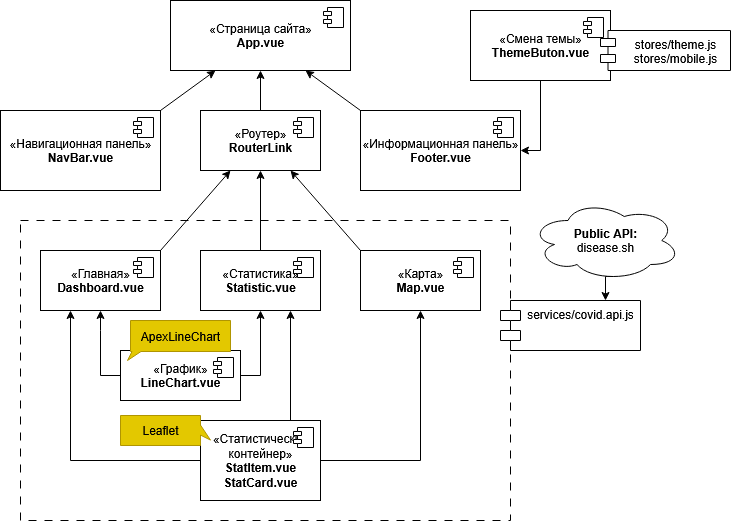

The diagram above was exported from draw.io. Its source (the exported page's mxGraphModel, read from the mxfile embedded in the PNG):
<mxGraphModel dx="1042" dy="659" grid="1" gridSize="10" guides="1" tooltips="1" connect="1" arrows="1" fold="1" page="1" pageScale="1" pageWidth="827" pageHeight="1169" math="0" shadow="0">
  <root>
    <mxCell id="0" />
    <mxCell id="1" parent="0" />
    <mxCell id="CB3DuxHhB2KaNCTFFxKB-54" value="" style="rounded=0;whiteSpace=wrap;html=1;fillColor=none;dashed=1;dashPattern=8 8;" parent="1" vertex="1">
      <mxGeometry x="60" y="250" width="490" height="300" as="geometry" />
    </mxCell>
    <mxCell id="CB3DuxHhB2KaNCTFFxKB-1" value="«Страница сайта»&lt;br&gt;&lt;b&gt;App.vue&lt;/b&gt;" style="html=1;dropTarget=0;whiteSpace=wrap;" parent="1" vertex="1">
      <mxGeometry x="210" y="30" width="180" height="70" as="geometry" />
    </mxCell>
    <mxCell id="CB3DuxHhB2KaNCTFFxKB-2" value="" style="shape=module;jettyWidth=8;jettyHeight=4;" parent="CB3DuxHhB2KaNCTFFxKB-1" vertex="1">
      <mxGeometry x="1" width="20" height="20" relative="1" as="geometry">
        <mxPoint x="-27" y="7" as="offset" />
      </mxGeometry>
    </mxCell>
    <mxCell id="CB3DuxHhB2KaNCTFFxKB-30" style="edgeStyle=orthogonalEdgeStyle;rounded=0;orthogonalLoop=1;jettySize=auto;html=1;exitX=0.5;exitY=0;exitDx=0;exitDy=0;entryX=0.5;entryY=1;entryDx=0;entryDy=0;" parent="1" source="CB3DuxHhB2KaNCTFFxKB-3" target="CB3DuxHhB2KaNCTFFxKB-1" edge="1">
      <mxGeometry relative="1" as="geometry" />
    </mxCell>
    <mxCell id="CB3DuxHhB2KaNCTFFxKB-3" value="«Роутер»&lt;br&gt;&lt;b&gt;RouterLink&lt;/b&gt;" style="html=1;dropTarget=0;whiteSpace=wrap;" parent="1" vertex="1">
      <mxGeometry x="240" y="140" width="120" height="60" as="geometry" />
    </mxCell>
    <mxCell id="CB3DuxHhB2KaNCTFFxKB-4" value="" style="shape=module;jettyWidth=8;jettyHeight=4;" parent="CB3DuxHhB2KaNCTFFxKB-3" vertex="1">
      <mxGeometry x="1" width="20" height="20" relative="1" as="geometry">
        <mxPoint x="-27" y="7" as="offset" />
      </mxGeometry>
    </mxCell>
    <mxCell id="CB3DuxHhB2KaNCTFFxKB-49" style="rounded=0;orthogonalLoop=1;jettySize=auto;html=1;exitX=0;exitY=0;exitDx=0;exitDy=0;entryX=0.75;entryY=1;entryDx=0;entryDy=0;" parent="1" source="CB3DuxHhB2KaNCTFFxKB-5" target="CB3DuxHhB2KaNCTFFxKB-1" edge="1">
      <mxGeometry relative="1" as="geometry" />
    </mxCell>
    <mxCell id="CB3DuxHhB2KaNCTFFxKB-5" value="«Информационная панель»&lt;br&gt;&lt;b&gt;Footer.vue&lt;/b&gt;" style="html=1;dropTarget=0;whiteSpace=wrap;" parent="1" vertex="1">
      <mxGeometry x="400" y="140" width="160" height="80" as="geometry" />
    </mxCell>
    <mxCell id="CB3DuxHhB2KaNCTFFxKB-6" value="" style="shape=module;jettyWidth=8;jettyHeight=4;" parent="CB3DuxHhB2KaNCTFFxKB-5" vertex="1">
      <mxGeometry x="1" width="20" height="20" relative="1" as="geometry">
        <mxPoint x="-27" y="7" as="offset" />
      </mxGeometry>
    </mxCell>
    <mxCell id="CB3DuxHhB2KaNCTFFxKB-50" style="rounded=0;orthogonalLoop=1;jettySize=auto;html=1;exitX=1;exitY=0;exitDx=0;exitDy=0;entryX=0.25;entryY=1;entryDx=0;entryDy=0;" parent="1" source="CB3DuxHhB2KaNCTFFxKB-7" target="CB3DuxHhB2KaNCTFFxKB-1" edge="1">
      <mxGeometry relative="1" as="geometry" />
    </mxCell>
    <mxCell id="CB3DuxHhB2KaNCTFFxKB-7" value="«Навигационная панель»&lt;br&gt;&lt;b&gt;NavBar.vue&lt;/b&gt;" style="html=1;dropTarget=0;whiteSpace=wrap;" parent="1" vertex="1">
      <mxGeometry x="40" y="140" width="160" height="80" as="geometry" />
    </mxCell>
    <mxCell id="CB3DuxHhB2KaNCTFFxKB-8" value="" style="shape=module;jettyWidth=8;jettyHeight=4;" parent="CB3DuxHhB2KaNCTFFxKB-7" vertex="1">
      <mxGeometry x="1" width="20" height="20" relative="1" as="geometry">
        <mxPoint x="-27" y="7" as="offset" />
      </mxGeometry>
    </mxCell>
    <mxCell id="CB3DuxHhB2KaNCTFFxKB-35" style="edgeStyle=orthogonalEdgeStyle;rounded=0;orthogonalLoop=1;jettySize=auto;html=1;exitX=0.5;exitY=0;exitDx=0;exitDy=0;entryX=0.5;entryY=1;entryDx=0;entryDy=0;" parent="1" source="CB3DuxHhB2KaNCTFFxKB-9" target="CB3DuxHhB2KaNCTFFxKB-3" edge="1">
      <mxGeometry relative="1" as="geometry" />
    </mxCell>
    <mxCell id="CB3DuxHhB2KaNCTFFxKB-9" value="«Статистика»&lt;br&gt;&lt;b&gt;Statistic.vue&lt;/b&gt;" style="html=1;dropTarget=0;whiteSpace=wrap;" parent="1" vertex="1">
      <mxGeometry x="240" y="280" width="120" height="60" as="geometry" />
    </mxCell>
    <mxCell id="CB3DuxHhB2KaNCTFFxKB-10" value="" style="shape=module;jettyWidth=8;jettyHeight=4;" parent="CB3DuxHhB2KaNCTFFxKB-9" vertex="1">
      <mxGeometry x="1" width="20" height="20" relative="1" as="geometry">
        <mxPoint x="-27" y="7" as="offset" />
      </mxGeometry>
    </mxCell>
    <mxCell id="CB3DuxHhB2KaNCTFFxKB-34" style="rounded=0;orthogonalLoop=1;jettySize=auto;html=1;exitX=0;exitY=0;exitDx=0;exitDy=0;entryX=0.75;entryY=1;entryDx=0;entryDy=0;" parent="1" source="CB3DuxHhB2KaNCTFFxKB-11" target="CB3DuxHhB2KaNCTFFxKB-3" edge="1">
      <mxGeometry relative="1" as="geometry" />
    </mxCell>
    <mxCell id="CB3DuxHhB2KaNCTFFxKB-11" value="«Карта»&lt;br&gt;&lt;b&gt;Map.vue&lt;/b&gt;" style="html=1;dropTarget=0;whiteSpace=wrap;" parent="1" vertex="1">
      <mxGeometry x="400" y="280" width="120" height="60" as="geometry" />
    </mxCell>
    <mxCell id="CB3DuxHhB2KaNCTFFxKB-12" value="" style="shape=module;jettyWidth=8;jettyHeight=4;" parent="CB3DuxHhB2KaNCTFFxKB-11" vertex="1">
      <mxGeometry x="1" width="20" height="20" relative="1" as="geometry">
        <mxPoint x="-27" y="7" as="offset" />
      </mxGeometry>
    </mxCell>
    <mxCell id="CB3DuxHhB2KaNCTFFxKB-33" style="rounded=0;orthogonalLoop=1;jettySize=auto;html=1;exitX=1;exitY=0;exitDx=0;exitDy=0;entryX=0.25;entryY=1;entryDx=0;entryDy=0;" parent="1" source="CB3DuxHhB2KaNCTFFxKB-13" target="CB3DuxHhB2KaNCTFFxKB-3" edge="1">
      <mxGeometry relative="1" as="geometry" />
    </mxCell>
    <mxCell id="CB3DuxHhB2KaNCTFFxKB-13" value="«Главная»&lt;br&gt;&lt;b&gt;Dashboard.vue&lt;/b&gt;" style="html=1;dropTarget=0;whiteSpace=wrap;" parent="1" vertex="1">
      <mxGeometry x="80" y="280" width="120" height="60" as="geometry" />
    </mxCell>
    <mxCell id="CB3DuxHhB2KaNCTFFxKB-14" value="" style="shape=module;jettyWidth=8;jettyHeight=4;" parent="CB3DuxHhB2KaNCTFFxKB-13" vertex="1">
      <mxGeometry x="1" width="20" height="20" relative="1" as="geometry">
        <mxPoint x="-27" y="7" as="offset" />
      </mxGeometry>
    </mxCell>
    <mxCell id="CB3DuxHhB2KaNCTFFxKB-40" style="edgeStyle=orthogonalEdgeStyle;rounded=0;orthogonalLoop=1;jettySize=auto;html=1;exitX=0;exitY=0.5;exitDx=0;exitDy=0;" parent="1" source="CB3DuxHhB2KaNCTFFxKB-15" edge="1">
      <mxGeometry relative="1" as="geometry">
        <mxPoint x="140" y="340" as="targetPoint" />
      </mxGeometry>
    </mxCell>
    <mxCell id="CB3DuxHhB2KaNCTFFxKB-42" style="edgeStyle=orthogonalEdgeStyle;rounded=0;orthogonalLoop=1;jettySize=auto;html=1;exitX=1;exitY=0.5;exitDx=0;exitDy=0;entryX=0.5;entryY=1;entryDx=0;entryDy=0;" parent="1" source="CB3DuxHhB2KaNCTFFxKB-15" target="CB3DuxHhB2KaNCTFFxKB-9" edge="1">
      <mxGeometry relative="1" as="geometry" />
    </mxCell>
    <mxCell id="CB3DuxHhB2KaNCTFFxKB-15" value="«График»&lt;br&gt;&lt;b&gt;LineChart.vue&lt;/b&gt;" style="html=1;dropTarget=0;whiteSpace=wrap;" parent="1" vertex="1">
      <mxGeometry x="160" y="380" width="120" height="50" as="geometry" />
    </mxCell>
    <mxCell id="CB3DuxHhB2KaNCTFFxKB-16" value="" style="shape=module;jettyWidth=8;jettyHeight=4;" parent="CB3DuxHhB2KaNCTFFxKB-15" vertex="1">
      <mxGeometry x="1" width="20" height="20" relative="1" as="geometry">
        <mxPoint x="-27" y="7" as="offset" />
      </mxGeometry>
    </mxCell>
    <mxCell id="CB3DuxHhB2KaNCTFFxKB-39" style="edgeStyle=orthogonalEdgeStyle;rounded=0;orthogonalLoop=1;jettySize=auto;html=1;exitX=1;exitY=0.5;exitDx=0;exitDy=0;entryX=0.5;entryY=1;entryDx=0;entryDy=0;" parent="1" source="CB3DuxHhB2KaNCTFFxKB-21" target="CB3DuxHhB2KaNCTFFxKB-11" edge="1">
      <mxGeometry relative="1" as="geometry" />
    </mxCell>
    <mxCell id="CB3DuxHhB2KaNCTFFxKB-59" style="edgeStyle=orthogonalEdgeStyle;rounded=0;orthogonalLoop=1;jettySize=auto;html=1;exitX=0.75;exitY=0;exitDx=0;exitDy=0;entryX=0.75;entryY=1;entryDx=0;entryDy=0;" parent="1" source="CB3DuxHhB2KaNCTFFxKB-21" target="CB3DuxHhB2KaNCTFFxKB-9" edge="1">
      <mxGeometry relative="1" as="geometry" />
    </mxCell>
    <mxCell id="CB3DuxHhB2KaNCTFFxKB-60" style="edgeStyle=orthogonalEdgeStyle;rounded=0;orthogonalLoop=1;jettySize=auto;html=1;exitX=0;exitY=0.5;exitDx=0;exitDy=0;entryX=0.25;entryY=1;entryDx=0;entryDy=0;" parent="1" source="CB3DuxHhB2KaNCTFFxKB-21" target="CB3DuxHhB2KaNCTFFxKB-13" edge="1">
      <mxGeometry relative="1" as="geometry" />
    </mxCell>
    <mxCell id="CB3DuxHhB2KaNCTFFxKB-21" value="«Статистический контейнер»&lt;br&gt;&lt;div&gt;&lt;b&gt;StatItem.vue&lt;/b&gt;&lt;/div&gt;&lt;div&gt;&lt;b&gt;StatCard.vue&lt;/b&gt;&lt;/div&gt;" style="html=1;dropTarget=0;whiteSpace=wrap;" parent="1" vertex="1">
      <mxGeometry x="240" y="450" width="120" height="80" as="geometry" />
    </mxCell>
    <mxCell id="CB3DuxHhB2KaNCTFFxKB-22" value="" style="shape=module;jettyWidth=8;jettyHeight=4;" parent="CB3DuxHhB2KaNCTFFxKB-21" vertex="1">
      <mxGeometry x="1" width="20" height="20" relative="1" as="geometry">
        <mxPoint x="-27" y="7" as="offset" />
      </mxGeometry>
    </mxCell>
    <mxCell id="CB3DuxHhB2KaNCTFFxKB-52" style="edgeStyle=orthogonalEdgeStyle;rounded=0;orthogonalLoop=1;jettySize=auto;html=1;exitX=0.5;exitY=1;exitDx=0;exitDy=0;entryX=1;entryY=0.5;entryDx=0;entryDy=0;" parent="1" source="CB3DuxHhB2KaNCTFFxKB-23" target="CB3DuxHhB2KaNCTFFxKB-5" edge="1">
      <mxGeometry relative="1" as="geometry" />
    </mxCell>
    <mxCell id="CB3DuxHhB2KaNCTFFxKB-23" value="«Смена темы»&lt;br&gt;&lt;b&gt;ThemeButon.vue&lt;/b&gt;" style="html=1;dropTarget=0;whiteSpace=wrap;" parent="1" vertex="1">
      <mxGeometry x="510" y="40" width="140" height="70" as="geometry" />
    </mxCell>
    <mxCell id="CB3DuxHhB2KaNCTFFxKB-24" value="" style="shape=module;jettyWidth=8;jettyHeight=4;" parent="CB3DuxHhB2KaNCTFFxKB-23" vertex="1">
      <mxGeometry x="1" width="20" height="20" relative="1" as="geometry">
        <mxPoint x="-27" y="7" as="offset" />
      </mxGeometry>
    </mxCell>
    <mxCell id="CB3DuxHhB2KaNCTFFxKB-44" value="Leaflet" style="whiteSpace=wrap;html=1;shape=mxgraph.basic.rectCallout;dx=15.4;dy=10;boundedLbl=1;fillColor=#e3c800;fontColor=#000000;strokeColor=#B09500;direction=north;" parent="1" vertex="1">
      <mxGeometry x="160" y="445" width="90" height="30" as="geometry" />
    </mxCell>
    <mxCell id="CB3DuxHhB2KaNCTFFxKB-45" value="ApexLineChart" style="whiteSpace=wrap;html=1;shape=mxgraph.basic.rectCallout;dx=6;dy=9;boundedLbl=1;fillColor=#e3c800;fontColor=#000000;strokeColor=#B09500;" parent="1" vertex="1">
      <mxGeometry x="170" y="350" width="100" height="40" as="geometry" />
    </mxCell>
    <mxCell id="CB3DuxHhB2KaNCTFFxKB-51" value="&lt;div&gt;stores/theme.js&lt;/div&gt;&lt;div&gt;stores/mobile.js&lt;/div&gt;" style="shape=module;align=left;spacingLeft=20;align=center;verticalAlign=top;whiteSpace=wrap;html=1;jettyWidth=15;jettyHeight=8;" parent="1" vertex="1">
      <mxGeometry x="640" y="60" width="130" height="40" as="geometry" />
    </mxCell>
    <mxCell id="CB3DuxHhB2KaNCTFFxKB-61" style="edgeStyle=orthogonalEdgeStyle;rounded=0;orthogonalLoop=1;jettySize=auto;html=1;exitX=0.55;exitY=0.95;exitDx=0;exitDy=0;exitPerimeter=0;entryX=0.75;entryY=0;entryDx=0;entryDy=0;" parent="1" source="CB3DuxHhB2KaNCTFFxKB-53" target="CB3DuxHhB2KaNCTFFxKB-55" edge="1">
      <mxGeometry relative="1" as="geometry" />
    </mxCell>
    <mxCell id="CB3DuxHhB2KaNCTFFxKB-53" value="&lt;div&gt;&lt;b&gt;Public API:&lt;/b&gt;&lt;/div&gt;&lt;div&gt;disease.sh&lt;/div&gt;" style="ellipse;shape=cloud;whiteSpace=wrap;html=1;" parent="1" vertex="1">
      <mxGeometry x="570" y="230" width="150" height="80" as="geometry" />
    </mxCell>
    <mxCell id="CB3DuxHhB2KaNCTFFxKB-55" value="services/covid.api.js" style="shape=module;align=left;spacingLeft=20;align=center;verticalAlign=top;whiteSpace=wrap;html=1;" parent="1" vertex="1">
      <mxGeometry x="540" y="330" width="140" height="50" as="geometry" />
    </mxCell>
  </root>
</mxGraphModel>